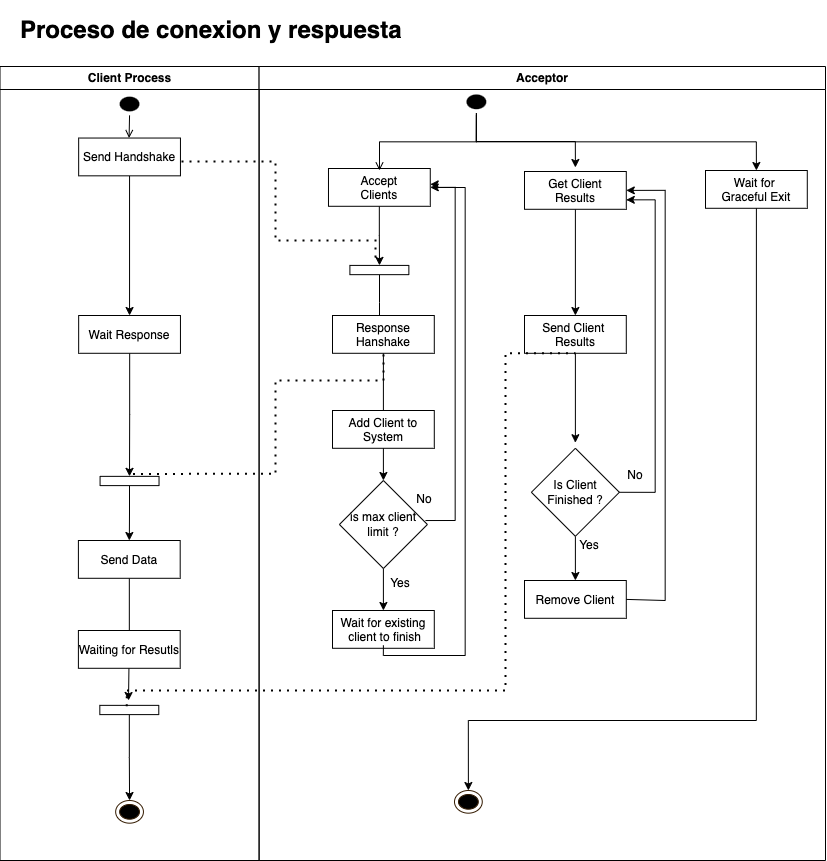

The diagram above was exported from draw.io. Its source (the exported page's mxGraphModel, read from the mxfile embedded in the PNG):
<mxGraphModel dx="1590" dy="1002" grid="1" gridSize="10" guides="1" tooltips="1" connect="1" arrows="1" fold="1" page="1" pageScale="1" pageWidth="1169" pageHeight="826" background="none" math="0" shadow="0">
  <root>
    <mxCell id="0" />
    <mxCell id="1" parent="0" />
    <mxCell id="2Opps8P-ouFrc2cnPuad-141" value="&lt;h1&gt;Proceso de conexion y respuesta&lt;/h1&gt;" style="text;html=1;strokeColor=none;fillColor=none;spacing=5;spacingTop=-20;whiteSpace=wrap;overflow=hidden;rounded=0;container=0;" parent="1" vertex="1">
      <mxGeometry x="180" y="70" width="430" height="120" as="geometry" />
    </mxCell>
    <mxCell id="2" value="Client Process" style="swimlane;whiteSpace=wrap;container=0;" parent="1" vertex="1">
      <mxGeometry x="164.5" y="126" width="259.1" height="794" as="geometry" />
    </mxCell>
    <mxCell id="VInITvfSa3YP4AtZWEFr-11" value="" style="edgeStyle=orthogonalEdgeStyle;rounded=0;orthogonalLoop=1;jettySize=auto;html=1;" parent="2" source="2Opps8P-ouFrc2cnPuad-135" target="VInITvfSa3YP4AtZWEFr-10" edge="1">
      <mxGeometry relative="1" as="geometry" />
    </mxCell>
    <mxCell id="2Opps8P-ouFrc2cnPuad-135" value="Wait Response" style="container=0;" parent="2" vertex="1">
      <mxGeometry x="78.65535714285718" y="249.00097664543523" width="101.78928571428573" height="37.79193205944799" as="geometry" />
    </mxCell>
    <mxCell id="VInITvfSa3YP4AtZWEFr-23" value="" style="edgeStyle=orthogonalEdgeStyle;rounded=0;orthogonalLoop=1;jettySize=auto;html=1;" parent="2" source="VInITvfSa3YP4AtZWEFr-10" target="VInITvfSa3YP4AtZWEFr-21" edge="1">
      <mxGeometry relative="1" as="geometry" />
    </mxCell>
    <mxCell id="VInITvfSa3YP4AtZWEFr-10" value="" style="html=1;points=[];perimeter=orthogonalPerimeter;rotation=-90;container=0;" parent="2" vertex="1">
      <mxGeometry x="124.9232142857143" y="384.9990870488323" width="9.25357142857143" height="58.955414012738856" as="geometry" />
    </mxCell>
    <mxCell id="VInITvfSa3YP4AtZWEFr-22" value="" style="edgeStyle=orthogonalEdgeStyle;rounded=0;orthogonalLoop=1;jettySize=auto;html=1;" parent="2" source="VInITvfSa3YP4AtZWEFr-21" edge="1">
      <mxGeometry relative="1" as="geometry">
        <mxPoint x="128.5" y="634" as="targetPoint" />
      </mxGeometry>
    </mxCell>
    <mxCell id="VInITvfSa3YP4AtZWEFr-21" value="Send Data" style="container=0;" parent="2" vertex="1">
      <mxGeometry x="78.40303571428572" y="474.0016560509555" width="101.78928571428573" height="37.79193205944799" as="geometry" />
    </mxCell>
    <mxCell id="VInITvfSa3YP4AtZWEFr-160" value="Waiting for Resutls" style="container=0;" parent="2" vertex="1">
      <mxGeometry x="78.40303571428572" y="564.0016560509555" width="101.78928571428573" height="37.79193205944799" as="geometry" />
    </mxCell>
    <mxCell id="F7XjbG_c8UlajZ1U2_iH-24" value="" style="edgeStyle=orthogonalEdgeStyle;rounded=0;orthogonalLoop=1;jettySize=auto;html=1;" edge="1" parent="2" source="VInITvfSa3YP4AtZWEFr-161" target="F7XjbG_c8UlajZ1U2_iH-23">
      <mxGeometry relative="1" as="geometry" />
    </mxCell>
    <mxCell id="VInITvfSa3YP4AtZWEFr-161" value="" style="html=1;points=[];perimeter=orthogonalPerimeter;rotation=-90;container=0;" parent="2" vertex="1">
      <mxGeometry x="124.67321428571427" y="613.9990870488323" width="9.25357142857143" height="58.955414012738856" as="geometry" />
    </mxCell>
    <mxCell id="F7XjbG_c8UlajZ1U2_iH-23" value="" style="ellipse;shape=endState;fillColor=#000000;strokeColor=#331A00;container=0;" vertex="1" parent="2">
      <mxGeometry x="115.66964285714295" y="733.9980679405521" width="27.76071428571429" height="22.67515923566879" as="geometry" />
    </mxCell>
    <mxCell id="3" value="Acceptor" style="swimlane;whiteSpace=wrap;container=0;" parent="1" vertex="1">
      <mxGeometry x="423.6" y="126" width="566.4" height="794" as="geometry" />
    </mxCell>
    <mxCell id="kfKIKk-zad8TxFa9luBe-69" value="Wait for existing&#10; client to finish" style="container=0;" parent="3" vertex="1">
      <mxGeometry x="73.40303571428569" y="544.0016560509555" width="101.78928571428573" height="37.79193205944799" as="geometry" />
    </mxCell>
    <mxCell id="VInITvfSa3YP4AtZWEFr-18" value="" style="edgeStyle=orthogonalEdgeStyle;rounded=0;orthogonalLoop=1;jettySize=auto;html=1;" parent="3" source="VInITvfSa3YP4AtZWEFr-6" target="kfKIKk-zad8TxFa9luBe-69" edge="1">
      <mxGeometry relative="1" as="geometry" />
    </mxCell>
    <mxCell id="VInITvfSa3YP4AtZWEFr-6" value="is max client limit ?" style="rhombus;whiteSpace=wrap;html=1;container=0;" parent="3" vertex="1">
      <mxGeometry x="80.30000000000001" y="414" width="88" height="88" as="geometry" />
    </mxCell>
    <mxCell id="VInITvfSa3YP4AtZWEFr-9" value="" style="edgeStyle=orthogonalEdgeStyle;rounded=0;orthogonalLoop=1;jettySize=auto;html=1;" parent="3" source="VInITvfSa3YP4AtZWEFr-7" target="VInITvfSa3YP4AtZWEFr-8" edge="1">
      <mxGeometry relative="1" as="geometry" />
    </mxCell>
    <mxCell id="VInITvfSa3YP4AtZWEFr-7" value="Accept&#10;Clients" style="container=0;" parent="3" vertex="1">
      <mxGeometry x="69.37535714285713" y="101.9996602972399" width="101.78928571428573" height="37.79193205944799" as="geometry" />
    </mxCell>
    <mxCell id="F7XjbG_c8UlajZ1U2_iH-7" value="" style="edgeStyle=orthogonalEdgeStyle;rounded=0;orthogonalLoop=1;jettySize=auto;html=1;" edge="1" parent="3" source="VInITvfSa3YP4AtZWEFr-8">
      <mxGeometry relative="1" as="geometry">
        <mxPoint x="120.39999999999998" y="264" as="targetPoint" />
      </mxGeometry>
    </mxCell>
    <mxCell id="VInITvfSa3YP4AtZWEFr-8" value="" style="html=1;points=[];perimeter=orthogonalPerimeter;rotation=-90;container=0;" parent="3" vertex="1">
      <mxGeometry x="115.65321428571428" y="174.0490870488323" width="9.25357142857143" height="58.955414012738856" as="geometry" />
    </mxCell>
    <mxCell id="VInITvfSa3YP4AtZWEFr-14" value="" style="edgeStyle=orthogonalEdgeStyle;rounded=0;orthogonalLoop=1;jettySize=auto;html=1;entryX=0.5;entryY=0;entryDx=0;entryDy=0;" parent="3" source="VInITvfSa3YP4AtZWEFr-12" target="VInITvfSa3YP4AtZWEFr-6" edge="1">
      <mxGeometry relative="1" as="geometry">
        <mxPoint x="124.36000000000001" y="351.85000834091625" as="targetPoint" />
      </mxGeometry>
    </mxCell>
    <mxCell id="VInITvfSa3YP4AtZWEFr-12" value="Response &#10;Hanshake" style="container=0;" parent="3" vertex="1">
      <mxGeometry x="73.40303571428569" y="249.0016560509555" width="101.78928571428573" height="37.79193205944799" as="geometry" />
    </mxCell>
    <mxCell id="kfKIKk-zad8TxFa9luBe-81" value="No" style="text;html=1;strokeColor=none;fillColor=none;align=center;verticalAlign=middle;whiteSpace=wrap;rounded=0;container=0;" parent="3" vertex="1">
      <mxGeometry x="135.39999999999998" y="418" width="60" height="30" as="geometry" />
    </mxCell>
    <mxCell id="kfKIKk-zad8TxFa9luBe-65" value="Yes" style="text;html=1;strokeColor=none;fillColor=none;align=center;verticalAlign=middle;whiteSpace=wrap;rounded=0;" parent="3" vertex="1">
      <mxGeometry x="111.15999999999997" y="502" width="60" height="30" as="geometry" />
    </mxCell>
    <mxCell id="VInITvfSa3YP4AtZWEFr-178" value="Add Client to &#10;System" style="container=0;" parent="3" vertex="1">
      <mxGeometry x="73.40303571428569" y="344.0016560509555" width="101.78928571428573" height="37.79193205944799" as="geometry" />
    </mxCell>
    <mxCell id="kfKIKk-zad8TxFa9luBe-19" value="" style="ellipse;html=1;shape=endState;fillColor=#000000;strokeColor=none;container=0;" parent="3" vertex="1">
      <mxGeometry x="203.3996428571429" y="23.996836518046706" width="27.76071428571429" height="22.67515923566879" as="geometry" />
    </mxCell>
    <mxCell id="F7XjbG_c8UlajZ1U2_iH-8" value="" style="endArrow=classic;html=1;rounded=0;exitX=0.978;exitY=0.455;exitDx=0;exitDy=0;exitPerimeter=0;entryX=1;entryY=0.5;entryDx=0;entryDy=0;edgeStyle=orthogonalEdgeStyle;" edge="1" parent="3" source="VInITvfSa3YP4AtZWEFr-6" target="VInITvfSa3YP4AtZWEFr-7">
      <mxGeometry width="50" height="50" relative="1" as="geometry">
        <mxPoint x="146.39999999999998" y="484" as="sourcePoint" />
        <mxPoint x="226.39999999999998" y="304" as="targetPoint" />
        <Array as="points">
          <mxPoint x="196" y="454" />
          <mxPoint x="196" y="121" />
        </Array>
      </mxGeometry>
    </mxCell>
    <mxCell id="F7XjbG_c8UlajZ1U2_iH-9" value="" style="endArrow=classic;html=1;rounded=0;exitX=0.5;exitY=1;exitDx=0;exitDy=0;edgeStyle=orthogonalEdgeStyle;entryX=1;entryY=0.5;entryDx=0;entryDy=0;" edge="1" parent="3">
      <mxGeometry width="50" height="50" relative="1" as="geometry">
        <mxPoint x="124.2976785714286" y="578.7935881104036" as="sourcePoint" />
        <mxPoint x="171.16464285714278" y="117.89562632696402" as="targetPoint" />
        <Array as="points">
          <mxPoint x="124" y="589" />
          <mxPoint x="206" y="589" />
          <mxPoint x="206" y="121" />
          <mxPoint x="176" y="121" />
          <mxPoint x="176" y="118" />
        </Array>
      </mxGeometry>
    </mxCell>
    <mxCell id="F7XjbG_c8UlajZ1U2_iH-12" value="" style="edgeStyle=orthogonalEdgeStyle;rounded=0;orthogonalLoop=1;jettySize=auto;html=1;" edge="1" parent="3" source="F7XjbG_c8UlajZ1U2_iH-10" target="F7XjbG_c8UlajZ1U2_iH-11">
      <mxGeometry relative="1" as="geometry" />
    </mxCell>
    <mxCell id="F7XjbG_c8UlajZ1U2_iH-10" value="Get Client &#10;Results" style="container=0;" vertex="1" parent="3">
      <mxGeometry x="265.39535714285716" y="104.9996602972399" width="101.78928571428573" height="37.79193205944799" as="geometry" />
    </mxCell>
    <mxCell id="F7XjbG_c8UlajZ1U2_iH-17" value="" style="edgeStyle=orthogonalEdgeStyle;rounded=0;orthogonalLoop=1;jettySize=auto;html=1;" edge="1" parent="3" source="F7XjbG_c8UlajZ1U2_iH-11">
      <mxGeometry relative="1" as="geometry">
        <mxPoint x="316.2900000000003" y="376.2096602972397" as="targetPoint" />
      </mxGeometry>
    </mxCell>
    <mxCell id="F7XjbG_c8UlajZ1U2_iH-11" value="Send Client &#10;Results" style="container=0;" vertex="1" parent="3">
      <mxGeometry x="265.39535714285716" y="248.99966029723987" width="101.78928571428573" height="37.79193205944799" as="geometry" />
    </mxCell>
    <mxCell id="F7XjbG_c8UlajZ1U2_iH-13" value="" style="endArrow=classic;html=1;rounded=0;edgeStyle=orthogonalEdgeStyle;exitX=0.5;exitY=1;exitDx=0;exitDy=0;entryX=0.5;entryY=0;entryDx=0;entryDy=0;" edge="1" parent="3">
      <mxGeometry width="50" height="50" relative="1" as="geometry">
        <mxPoint x="217.27999999999986" y="48.67199575371524" as="sourcePoint" />
        <mxPoint x="316.2900000000003" y="100.99966029723987" as="targetPoint" />
        <Array as="points">
          <mxPoint x="217" y="75" />
          <mxPoint x="316" y="75" />
        </Array>
      </mxGeometry>
    </mxCell>
    <mxCell id="F7XjbG_c8UlajZ1U2_iH-20" value="" style="edgeStyle=orthogonalEdgeStyle;rounded=0;orthogonalLoop=1;jettySize=auto;html=1;" edge="1" parent="3" source="F7XjbG_c8UlajZ1U2_iH-18" target="F7XjbG_c8UlajZ1U2_iH-19">
      <mxGeometry relative="1" as="geometry" />
    </mxCell>
    <mxCell id="F7XjbG_c8UlajZ1U2_iH-18" value="Is Client&lt;br&gt;Finished ?" style="rhombus;whiteSpace=wrap;html=1;container=0;" vertex="1" parent="3">
      <mxGeometry x="272.2900000000001" y="381.79" width="88" height="88" as="geometry" />
    </mxCell>
    <mxCell id="F7XjbG_c8UlajZ1U2_iH-19" value="Remove Client" style="container=0;" vertex="1" parent="3">
      <mxGeometry x="265.39535714285716" y="513.9996602972399" width="101.78928571428573" height="37.79193205944799" as="geometry" />
    </mxCell>
    <mxCell id="F7XjbG_c8UlajZ1U2_iH-21" value="" style="endArrow=classic;html=1;rounded=0;entryX=1;entryY=0.5;entryDx=0;entryDy=0;edgeStyle=orthogonalEdgeStyle;exitX=1;exitY=0.5;exitDx=0;exitDy=0;" edge="1" parent="3" source="F7XjbG_c8UlajZ1U2_iH-19" target="F7XjbG_c8UlajZ1U2_iH-10">
      <mxGeometry width="50" height="50" relative="1" as="geometry">
        <mxPoint x="156.39999999999998" y="514" as="sourcePoint" />
        <mxPoint x="206.39999999999998" y="464" as="targetPoint" />
        <Array as="points">
          <mxPoint x="406" y="534" />
          <mxPoint x="406" y="124" />
        </Array>
      </mxGeometry>
    </mxCell>
    <mxCell id="F7XjbG_c8UlajZ1U2_iH-22" value="" style="endArrow=classic;html=1;rounded=0;entryX=1;entryY=0.75;entryDx=0;entryDy=0;edgeStyle=orthogonalEdgeStyle;exitX=1;exitY=0.5;exitDx=0;exitDy=0;" edge="1" parent="3" source="F7XjbG_c8UlajZ1U2_iH-18" target="F7XjbG_c8UlajZ1U2_iH-10">
      <mxGeometry width="50" height="50" relative="1" as="geometry">
        <mxPoint x="76.39999999999998" y="464" as="sourcePoint" />
        <mxPoint x="126.39999999999998" y="414" as="targetPoint" />
        <Array as="points">
          <mxPoint x="396" y="426" />
          <mxPoint x="396" y="133" />
        </Array>
      </mxGeometry>
    </mxCell>
    <mxCell id="F7XjbG_c8UlajZ1U2_iH-52" value="Wait for &#10;Graceful Exit" style="container=0;" vertex="1" parent="3">
      <mxGeometry x="446.39535714285716" y="103.9996602972399" width="101.78928571428573" height="37.79193205944799" as="geometry" />
    </mxCell>
    <mxCell id="F7XjbG_c8UlajZ1U2_iH-53" value="No" style="text;html=1;strokeColor=none;fillColor=none;align=center;verticalAlign=middle;whiteSpace=wrap;rounded=0;container=0;" vertex="1" parent="3">
      <mxGeometry x="346.4" y="394" width="60" height="30" as="geometry" />
    </mxCell>
    <mxCell id="F7XjbG_c8UlajZ1U2_iH-54" value="Yes" style="text;html=1;strokeColor=none;fillColor=none;align=center;verticalAlign=middle;whiteSpace=wrap;rounded=0;" vertex="1" parent="3">
      <mxGeometry x="300.28999999999996" y="464" width="60" height="30" as="geometry" />
    </mxCell>
    <mxCell id="F7XjbG_c8UlajZ1U2_iH-55" value="" style="endArrow=classic;html=1;rounded=0;exitX=0.5;exitY=1;exitDx=0;exitDy=0;entryX=0.5;entryY=0;entryDx=0;entryDy=0;edgeStyle=orthogonalEdgeStyle;" edge="1" parent="3" source="kfKIKk-zad8TxFa9luBe-19" target="F7XjbG_c8UlajZ1U2_iH-52">
      <mxGeometry width="50" height="50" relative="1" as="geometry">
        <mxPoint x="196.39999999999998" y="374" as="sourcePoint" />
        <mxPoint x="246.39999999999998" y="324" as="targetPoint" />
      </mxGeometry>
    </mxCell>
    <mxCell id="F7XjbG_c8UlajZ1U2_iH-56" value="" style="ellipse;shape=endState;fillColor=#000000;strokeColor=#331A00;container=0;" vertex="1" parent="3">
      <mxGeometry x="195.3996428571429" y="723.9980679405521" width="27.76071428571429" height="22.67515923566879" as="geometry" />
    </mxCell>
    <mxCell id="F7XjbG_c8UlajZ1U2_iH-57" value="" style="endArrow=classic;html=1;rounded=0;exitX=0.5;exitY=1;exitDx=0;exitDy=0;entryX=0.5;entryY=0;entryDx=0;entryDy=0;edgeStyle=orthogonalEdgeStyle;" edge="1" parent="3" source="F7XjbG_c8UlajZ1U2_iH-52" target="F7XjbG_c8UlajZ1U2_iH-56">
      <mxGeometry width="50" height="50" relative="1" as="geometry">
        <mxPoint x="16.399999999999977" y="464" as="sourcePoint" />
        <mxPoint x="66.39999999999998" y="414" as="targetPoint" />
        <Array as="points">
          <mxPoint x="497" y="654" />
          <mxPoint x="209" y="654" />
        </Array>
      </mxGeometry>
    </mxCell>
    <mxCell id="2Opps8P-ouFrc2cnPuad-84" value="" style="edgeStyle=orthogonalEdgeStyle;rounded=0;orthogonalLoop=1;jettySize=auto;html=1;endArrow=open;endFill=0;exitX=0.5;exitY=1;exitDx=0;exitDy=0;" parent="1" source="2Opps8P-ouFrc2cnPuad-82" edge="1">
      <mxGeometry relative="1" as="geometry">
        <mxPoint x="303.30357142857144" y="223.9915074309979" as="sourcePoint" />
        <mxPoint x="293.58732142857144" y="197.5371549893843" as="targetPoint" />
      </mxGeometry>
    </mxCell>
    <mxCell id="2Opps8P-ouFrc2cnPuad-82" value="" style="ellipse;html=1;shape=endState;fillColor=#000000;strokeColor=none;container=0;" parent="1" vertex="1">
      <mxGeometry x="280.1696428571429" y="152.1868365180467" width="27.76071428571429" height="22.67515923566879" as="geometry" />
    </mxCell>
    <mxCell id="F7XjbG_c8UlajZ1U2_iH-3" value="" style="edgeStyle=orthogonalEdgeStyle;rounded=0;orthogonalLoop=1;jettySize=auto;html=1;" edge="1" parent="1" source="kfKIKk-zad8TxFa9luBe-18" target="2Opps8P-ouFrc2cnPuad-135">
      <mxGeometry relative="1" as="geometry" />
    </mxCell>
    <mxCell id="kfKIKk-zad8TxFa9luBe-18" value="Send Handshake" style="container=0;" parent="1" vertex="1">
      <mxGeometry x="243.15535714285716" y="197.53966029723992" width="101.78928571428573" height="37.79193205944799" as="geometry" />
    </mxCell>
    <mxCell id="kfKIKk-zad8TxFa9luBe-36" value="" style="edgeStyle=orthogonalEdgeStyle;rounded=0;orthogonalLoop=1;jettySize=auto;html=1;endArrow=open;endFill=0;exitX=0.5;exitY=1;exitDx=0;exitDy=0;" parent="1" source="kfKIKk-zad8TxFa9luBe-19" edge="1">
      <mxGeometry relative="1" as="geometry">
        <mxPoint x="304.13043478260863" y="245.32908704883243" as="sourcePoint" />
        <mxPoint x="544" y="230" as="targetPoint" />
      </mxGeometry>
    </mxCell>
    <mxCell id="VInITvfSa3YP4AtZWEFr-158" value="" style="endArrow=none;dashed=1;html=1;dashPattern=1 3;strokeWidth=2;rounded=0;exitX=1.01;exitY=0.621;exitDx=0;exitDy=0;exitPerimeter=0;edgeStyle=orthogonalEdgeStyle;" parent="1" source="kfKIKk-zad8TxFa9luBe-18" edge="1">
      <mxGeometry width="50" height="50" relative="1" as="geometry">
        <mxPoint x="480" y="460" as="sourcePoint" />
        <mxPoint x="540" y="320" as="targetPoint" />
        <Array as="points">
          <mxPoint x="440" y="221" />
          <mxPoint x="440" y="300" />
          <mxPoint x="540" y="300" />
        </Array>
      </mxGeometry>
    </mxCell>
    <mxCell id="VInITvfSa3YP4AtZWEFr-159" value="" style="endArrow=none;dashed=1;html=1;dashPattern=1 3;strokeWidth=2;rounded=0;exitX=1.265;exitY=0.557;exitDx=0;exitDy=0;exitPerimeter=0;edgeStyle=orthogonalEdgeStyle;" parent="1" source="VInITvfSa3YP4AtZWEFr-10" target="VInITvfSa3YP4AtZWEFr-12" edge="1">
      <mxGeometry width="50" height="50" relative="1" as="geometry">
        <mxPoint x="350" y="520" as="sourcePoint" />
        <mxPoint x="400" y="470" as="targetPoint" />
        <Array as="points">
          <mxPoint x="440" y="533" />
          <mxPoint x="440" y="440" />
          <mxPoint x="548" y="440" />
        </Array>
      </mxGeometry>
    </mxCell>
    <mxCell id="F7XjbG_c8UlajZ1U2_iH-14" value="" style="endArrow=none;dashed=1;html=1;dashPattern=1 3;strokeWidth=2;rounded=0;entryX=0.5;entryY=1;entryDx=0;entryDy=0;exitX=0.907;exitY=0.457;exitDx=0;exitDy=0;exitPerimeter=0;edgeStyle=orthogonalEdgeStyle;" edge="1" parent="1" source="VInITvfSa3YP4AtZWEFr-161" target="F7XjbG_c8UlajZ1U2_iH-11">
      <mxGeometry width="50" height="50" relative="1" as="geometry">
        <mxPoint x="520" y="600" as="sourcePoint" />
        <mxPoint x="570" y="550" as="targetPoint" />
        <Array as="points">
          <mxPoint x="291" y="750" />
          <mxPoint x="670" y="750" />
          <mxPoint x="670" y="413" />
        </Array>
      </mxGeometry>
    </mxCell>
  </root>
</mxGraphModel>